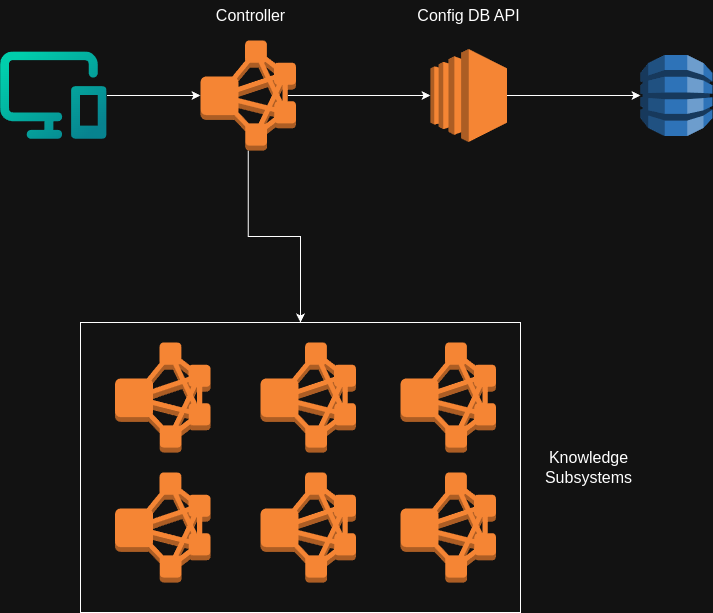

The diagram above was exported from draw.io. Its source (the exported page's mxGraphModel, read from the mxfile embedded in the PNG):
<mxGraphModel dx="1426" dy="771" grid="1" gridSize="10" guides="1" tooltips="1" connect="1" arrows="1" fold="1" page="1" pageScale="1" pageWidth="850" pageHeight="1100" math="0" shadow="0">
  <root>
    <mxCell id="0" />
    <mxCell id="1" parent="0" />
    <mxCell id="vL9O7O2jEN4iY0zJnJr1-11" style="edgeStyle=orthogonalEdgeStyle;rounded=0;orthogonalLoop=1;jettySize=auto;html=1;exitX=0.915;exitY=0.5;exitDx=0;exitDy=0;exitPerimeter=0;" edge="1" parent="1" source="vL9O7O2jEN4iY0zJnJr1-1" target="vL9O7O2jEN4iY0zJnJr1-2">
      <mxGeometry relative="1" as="geometry" />
    </mxCell>
    <mxCell id="vL9O7O2jEN4iY0zJnJr1-13" style="edgeStyle=orthogonalEdgeStyle;rounded=0;orthogonalLoop=1;jettySize=auto;html=1;exitX=0.5;exitY=1;exitDx=0;exitDy=0;exitPerimeter=0;" edge="1" parent="1" source="vL9O7O2jEN4iY0zJnJr1-1" target="vL9O7O2jEN4iY0zJnJr1-4">
      <mxGeometry relative="1" as="geometry" />
    </mxCell>
    <mxCell id="vL9O7O2jEN4iY0zJnJr1-1" value="" style="outlineConnect=0;dashed=0;verticalLabelPosition=bottom;verticalAlign=top;align=center;html=1;shape=mxgraph.aws3.emr_cluster;fillColor=#F58534;gradientColor=none;" vertex="1" parent="1">
      <mxGeometry x="250" y="188" width="95.5" height="110" as="geometry" />
    </mxCell>
    <mxCell id="vL9O7O2jEN4iY0zJnJr1-12" style="edgeStyle=orthogonalEdgeStyle;rounded=0;orthogonalLoop=1;jettySize=auto;html=1;exitX=1;exitY=0.5;exitDx=0;exitDy=0;exitPerimeter=0;" edge="1" parent="1" source="vL9O7O2jEN4iY0zJnJr1-2" target="vL9O7O2jEN4iY0zJnJr1-3">
      <mxGeometry relative="1" as="geometry" />
    </mxCell>
    <mxCell id="vL9O7O2jEN4iY0zJnJr1-2" value="" style="outlineConnect=0;dashed=0;verticalLabelPosition=bottom;verticalAlign=top;align=center;html=1;shape=mxgraph.aws3.ec2;fillColor=#F58534;gradientColor=none;" vertex="1" parent="1">
      <mxGeometry x="480" y="196.5" width="76.5" height="93" as="geometry" />
    </mxCell>
    <mxCell id="vL9O7O2jEN4iY0zJnJr1-3" value="" style="outlineConnect=0;dashed=0;verticalLabelPosition=bottom;verticalAlign=top;align=center;html=1;shape=mxgraph.aws3.dynamo_db;fillColor=#2E73B8;gradientColor=none;" vertex="1" parent="1">
      <mxGeometry x="690" y="202.5" width="72" height="81" as="geometry" />
    </mxCell>
    <mxCell id="vL9O7O2jEN4iY0zJnJr1-4" value="" style="rounded=0;whiteSpace=wrap;html=1;" vertex="1" parent="1">
      <mxGeometry x="130" y="470" width="440" height="290" as="geometry" />
    </mxCell>
    <mxCell id="vL9O7O2jEN4iY0zJnJr1-5" value="" style="outlineConnect=0;dashed=0;verticalLabelPosition=bottom;verticalAlign=top;align=center;html=1;shape=mxgraph.aws3.emr_cluster;fillColor=#F58534;gradientColor=none;" vertex="1" parent="1">
      <mxGeometry x="450" y="490" width="95.5" height="110" as="geometry" />
    </mxCell>
    <mxCell id="vL9O7O2jEN4iY0zJnJr1-6" value="" style="outlineConnect=0;dashed=0;verticalLabelPosition=bottom;verticalAlign=top;align=center;html=1;shape=mxgraph.aws3.emr_cluster;fillColor=#F58534;gradientColor=none;" vertex="1" parent="1">
      <mxGeometry x="164.5" y="490" width="95.5" height="110" as="geometry" />
    </mxCell>
    <mxCell id="vL9O7O2jEN4iY0zJnJr1-7" value="" style="outlineConnect=0;dashed=0;verticalLabelPosition=bottom;verticalAlign=top;align=center;html=1;shape=mxgraph.aws3.emr_cluster;fillColor=#F58534;gradientColor=none;" vertex="1" parent="1">
      <mxGeometry x="310" y="490" width="95.5" height="110" as="geometry" />
    </mxCell>
    <mxCell id="vL9O7O2jEN4iY0zJnJr1-8" value="" style="outlineConnect=0;dashed=0;verticalLabelPosition=bottom;verticalAlign=top;align=center;html=1;shape=mxgraph.aws3.emr_cluster;fillColor=#F58534;gradientColor=none;" vertex="1" parent="1">
      <mxGeometry x="164.5" y="620" width="95.5" height="110" as="geometry" />
    </mxCell>
    <mxCell id="vL9O7O2jEN4iY0zJnJr1-9" value="" style="outlineConnect=0;dashed=0;verticalLabelPosition=bottom;verticalAlign=top;align=center;html=1;shape=mxgraph.aws3.emr_cluster;fillColor=#F58534;gradientColor=none;" vertex="1" parent="1">
      <mxGeometry x="310" y="620" width="95.5" height="110" as="geometry" />
    </mxCell>
    <mxCell id="vL9O7O2jEN4iY0zJnJr1-10" value="" style="outlineConnect=0;dashed=0;verticalLabelPosition=bottom;verticalAlign=top;align=center;html=1;shape=mxgraph.aws3.emr_cluster;fillColor=#F58534;gradientColor=none;" vertex="1" parent="1">
      <mxGeometry x="450" y="620" width="95.5" height="110" as="geometry" />
    </mxCell>
    <mxCell id="vL9O7O2jEN4iY0zJnJr1-14" value="&lt;font style=&quot;font-size: 16px;&quot;&gt;Controller&lt;/font&gt;" style="text;html=1;align=center;verticalAlign=middle;resizable=0;points=[];autosize=1;strokeColor=none;fillColor=none;" vertex="1" parent="1">
      <mxGeometry x="255" y="148" width="90" height="30" as="geometry" />
    </mxCell>
    <mxCell id="vL9O7O2jEN4iY0zJnJr1-15" value="&lt;font style=&quot;font-size: 16px;&quot;&gt;Config DB API&lt;/font&gt;" style="text;html=1;align=center;verticalAlign=middle;resizable=0;points=[];autosize=1;strokeColor=none;fillColor=none;" vertex="1" parent="1">
      <mxGeometry x="453.25" y="148" width="130" height="30" as="geometry" />
    </mxCell>
    <mxCell id="vL9O7O2jEN4iY0zJnJr1-16" value="&lt;font style=&quot;font-size: 16px;&quot;&gt;Knowledge &lt;br&gt;Subsystems&lt;/font&gt;" style="text;html=1;align=center;verticalAlign=middle;resizable=0;points=[];autosize=1;strokeColor=none;fillColor=none;" vertex="1" parent="1">
      <mxGeometry x="583.25" y="590" width="110" height="50" as="geometry" />
    </mxCell>
    <mxCell id="vL9O7O2jEN4iY0zJnJr1-17" value="" style="shape=image;editableCssRules=.*;verticalLabelPosition=bottom;labelBackgroundColor=default;verticalAlign=top;aspect=fixed;imageAspect=0;image=data:image/svg+xml,(base64 omitted: 2240 chars);" vertex="1" parent="1">
      <mxGeometry x="50" y="199.25" width="106.52" height="87.5" as="geometry" />
    </mxCell>
    <mxCell id="vL9O7O2jEN4iY0zJnJr1-18" style="edgeStyle=orthogonalEdgeStyle;rounded=0;orthogonalLoop=1;jettySize=auto;html=1;exitX=1;exitY=0.5;exitDx=0;exitDy=0;entryX=0;entryY=0.5;entryDx=0;entryDy=0;entryPerimeter=0;" edge="1" parent="1" source="vL9O7O2jEN4iY0zJnJr1-17" target="vL9O7O2jEN4iY0zJnJr1-1">
      <mxGeometry relative="1" as="geometry" />
    </mxCell>
  </root>
</mxGraphModel>